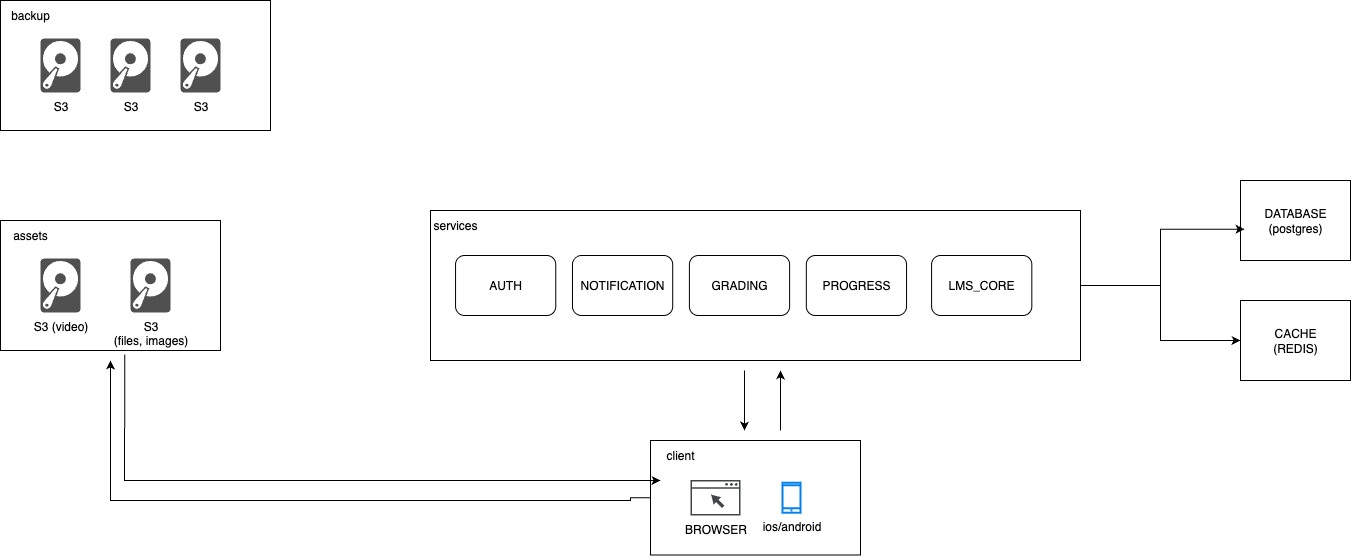

The diagram above was exported from draw.io. Its source (the exported page's mxGraphModel, read from the mxfile embedded in the PNG):
<mxGraphModel dx="1751" dy="1184" grid="1" gridSize="10" guides="1" tooltips="1" connect="1" arrows="1" fold="1" page="1" pageScale="1" pageWidth="1920" pageHeight="1080" math="0" shadow="0">
  <root>
    <mxCell id="0" />
    <mxCell id="1" parent="0" />
    <mxCell id="hVRJZo7Gd8dTSNJianld-34" value="" style="group" parent="1" vertex="1" connectable="0">
      <mxGeometry x="100" y="280" width="270" height="130" as="geometry" />
    </mxCell>
    <mxCell id="hVRJZo7Gd8dTSNJianld-22" value="" style="rounded=0;whiteSpace=wrap;html=1;" parent="hVRJZo7Gd8dTSNJianld-34" vertex="1">
      <mxGeometry width="270" height="130" as="geometry" />
    </mxCell>
    <mxCell id="hVRJZo7Gd8dTSNJianld-24" value="backup" style="text;html=1;align=center;verticalAlign=middle;whiteSpace=wrap;rounded=0;" parent="hVRJZo7Gd8dTSNJianld-34" vertex="1">
      <mxGeometry width="60" height="30" as="geometry" />
    </mxCell>
    <mxCell id="hVRJZo7Gd8dTSNJianld-23" value="S3" style="sketch=0;pointerEvents=1;shadow=0;dashed=0;html=1;strokeColor=none;fillColor=#505050;labelPosition=center;verticalLabelPosition=bottom;verticalAlign=top;outlineConnect=0;align=center;shape=mxgraph.office.devices.hard_disk;" parent="hVRJZo7Gd8dTSNJianld-34" vertex="1">
      <mxGeometry x="40" y="38" width="40" height="54" as="geometry" />
    </mxCell>
    <mxCell id="hVRJZo7Gd8dTSNJianld-32" value="S3" style="sketch=0;pointerEvents=1;shadow=0;dashed=0;html=1;strokeColor=none;fillColor=#505050;labelPosition=center;verticalLabelPosition=bottom;verticalAlign=top;outlineConnect=0;align=center;shape=mxgraph.office.devices.hard_disk;" parent="hVRJZo7Gd8dTSNJianld-34" vertex="1">
      <mxGeometry x="110" y="38" width="40" height="54" as="geometry" />
    </mxCell>
    <mxCell id="hVRJZo7Gd8dTSNJianld-33" value="S3" style="sketch=0;pointerEvents=1;shadow=0;dashed=0;html=1;strokeColor=none;fillColor=#505050;labelPosition=center;verticalLabelPosition=bottom;verticalAlign=top;outlineConnect=0;align=center;shape=mxgraph.office.devices.hard_disk;" parent="hVRJZo7Gd8dTSNJianld-34" vertex="1">
      <mxGeometry x="180" y="38" width="40" height="54" as="geometry" />
    </mxCell>
    <mxCell id="hVRJZo7Gd8dTSNJianld-42" value="" style="group" parent="1" vertex="1" connectable="0">
      <mxGeometry x="100" y="500" width="220" height="130" as="geometry" />
    </mxCell>
    <mxCell id="hVRJZo7Gd8dTSNJianld-36" value="" style="rounded=0;whiteSpace=wrap;html=1;" parent="hVRJZo7Gd8dTSNJianld-42" vertex="1">
      <mxGeometry width="220" height="130" as="geometry" />
    </mxCell>
    <mxCell id="hVRJZo7Gd8dTSNJianld-37" value="assets" style="text;html=1;align=center;verticalAlign=middle;whiteSpace=wrap;rounded=0;" parent="hVRJZo7Gd8dTSNJianld-42" vertex="1">
      <mxGeometry width="60" height="30" as="geometry" />
    </mxCell>
    <mxCell id="hVRJZo7Gd8dTSNJianld-38" value="&lt;div&gt;S3 (video)&lt;/div&gt;" style="sketch=0;pointerEvents=1;shadow=0;dashed=0;html=1;strokeColor=none;fillColor=#505050;labelPosition=center;verticalLabelPosition=bottom;verticalAlign=top;outlineConnect=0;align=center;shape=mxgraph.office.devices.hard_disk;" parent="hVRJZo7Gd8dTSNJianld-42" vertex="1">
      <mxGeometry x="40" y="38" width="40" height="54" as="geometry" />
    </mxCell>
    <mxCell id="hVRJZo7Gd8dTSNJianld-39" value="S3&lt;div&gt;(files, images)&lt;/div&gt;" style="sketch=0;pointerEvents=1;shadow=0;dashed=0;html=1;strokeColor=none;fillColor=#505050;labelPosition=center;verticalLabelPosition=bottom;verticalAlign=top;outlineConnect=0;align=center;shape=mxgraph.office.devices.hard_disk;" parent="hVRJZo7Gd8dTSNJianld-42" vertex="1">
      <mxGeometry x="130" y="38" width="40" height="54" as="geometry" />
    </mxCell>
    <mxCell id="hVRJZo7Gd8dTSNJianld-45" style="edgeStyle=orthogonalEdgeStyle;rounded=0;orthogonalLoop=1;jettySize=auto;html=1;exitX=0;exitY=0.5;exitDx=0;exitDy=0;" parent="1" source="hVRJZo7Gd8dTSNJianld-50" edge="1">
      <mxGeometry relative="1" as="geometry">
        <mxPoint x="740" y="787.25" as="sourcePoint" />
        <mxPoint x="210" y="640" as="targetPoint" />
        <Array as="points">
          <mxPoint x="730" y="777" />
          <mxPoint x="730" y="780" />
          <mxPoint x="210" y="780" />
        </Array>
      </mxGeometry>
    </mxCell>
    <mxCell id="hVRJZo7Gd8dTSNJianld-52" value="" style="group" parent="1" vertex="1" connectable="0">
      <mxGeometry x="750" y="720" width="210" height="114.5" as="geometry" />
    </mxCell>
    <mxCell id="hVRJZo7Gd8dTSNJianld-50" value="" style="rounded=0;whiteSpace=wrap;html=1;" parent="hVRJZo7Gd8dTSNJianld-52" vertex="1">
      <mxGeometry width="210" height="114.5" as="geometry" />
    </mxCell>
    <mxCell id="hVRJZo7Gd8dTSNJianld-48" value="BROWSER" style="sketch=0;pointerEvents=1;shadow=0;dashed=0;html=1;strokeColor=none;fillColor=#434445;aspect=fixed;labelPosition=center;verticalLabelPosition=bottom;verticalAlign=top;align=center;outlineConnect=0;shape=mxgraph.vvd.web_browser;" parent="hVRJZo7Gd8dTSNJianld-52" vertex="1">
      <mxGeometry x="40" y="39.5" width="50" height="35.5" as="geometry" />
    </mxCell>
    <mxCell id="hVRJZo7Gd8dTSNJianld-49" value="ios/android" style="html=1;verticalLabelPosition=bottom;align=center;labelBackgroundColor=#ffffff;verticalAlign=top;strokeWidth=2;strokeColor=#0080F0;shadow=0;dashed=0;shape=mxgraph.ios7.icons.smartphone;" parent="hVRJZo7Gd8dTSNJianld-52" vertex="1">
      <mxGeometry x="132" y="42.25" width="18" height="30" as="geometry" />
    </mxCell>
    <mxCell id="hVRJZo7Gd8dTSNJianld-51" value="client" style="text;html=1;align=center;verticalAlign=middle;whiteSpace=wrap;rounded=0;" parent="hVRJZo7Gd8dTSNJianld-52" vertex="1">
      <mxGeometry width="60" height="30" as="geometry" />
    </mxCell>
    <mxCell id="hVRJZo7Gd8dTSNJianld-53" value="" style="endArrow=classic;html=1;rounded=0;exitX=0.565;exitY=1.031;exitDx=0;exitDy=0;exitPerimeter=0;entryX=0.048;entryY=0.349;entryDx=0;entryDy=0;entryPerimeter=0;" parent="1" source="hVRJZo7Gd8dTSNJianld-36" target="hVRJZo7Gd8dTSNJianld-50" edge="1">
      <mxGeometry width="50" height="50" relative="1" as="geometry">
        <mxPoint x="240" y="560" as="sourcePoint" />
        <mxPoint x="730" y="760" as="targetPoint" />
        <Array as="points">
          <mxPoint x="224" y="760" />
        </Array>
      </mxGeometry>
    </mxCell>
    <mxCell id="hVRJZo7Gd8dTSNJianld-55" value="" style="endArrow=classic;html=1;rounded=0;" parent="1" edge="1">
      <mxGeometry width="50" height="50" relative="1" as="geometry">
        <mxPoint x="844" y="650" as="sourcePoint" />
        <mxPoint x="844" y="710" as="targetPoint" />
      </mxGeometry>
    </mxCell>
    <mxCell id="hVRJZo7Gd8dTSNJianld-58" value="" style="endArrow=classic;html=1;rounded=0;" parent="1" edge="1">
      <mxGeometry width="50" height="50" relative="1" as="geometry">
        <mxPoint x="880" y="710" as="sourcePoint" />
        <mxPoint x="880" y="650" as="targetPoint" />
      </mxGeometry>
    </mxCell>
    <mxCell id="88oDdTXrVeXdbMAQr94I-1" value="" style="group" vertex="1" connectable="0" parent="1">
      <mxGeometry x="530" y="460" width="920" height="200" as="geometry" />
    </mxCell>
    <mxCell id="hVRJZo7Gd8dTSNJianld-28" value="" style="edgeStyle=orthogonalEdgeStyle;rounded=0;orthogonalLoop=1;jettySize=auto;html=1;" parent="88oDdTXrVeXdbMAQr94I-1" source="hVRJZo7Gd8dTSNJianld-2" target="hVRJZo7Gd8dTSNJianld-21" edge="1">
      <mxGeometry relative="1" as="geometry" />
    </mxCell>
    <mxCell id="hVRJZo7Gd8dTSNJianld-20" value="DATABASE&lt;div&gt;(postgres)&lt;/div&gt;" style="rounded=0;whiteSpace=wrap;html=1;" parent="88oDdTXrVeXdbMAQr94I-1" vertex="1">
      <mxGeometry x="810" width="110" height="80" as="geometry" />
    </mxCell>
    <mxCell id="hVRJZo7Gd8dTSNJianld-21" value="CACHE&lt;div&gt;(REDIS)&lt;/div&gt;" style="rounded=0;whiteSpace=wrap;html=1;" parent="88oDdTXrVeXdbMAQr94I-1" vertex="1">
      <mxGeometry x="810" y="120" width="110" height="80" as="geometry" />
    </mxCell>
    <mxCell id="hVRJZo7Gd8dTSNJianld-29" style="edgeStyle=orthogonalEdgeStyle;rounded=0;orthogonalLoop=1;jettySize=auto;html=1;entryX=0.037;entryY=0.609;entryDx=0;entryDy=0;entryPerimeter=0;" parent="88oDdTXrVeXdbMAQr94I-1" source="hVRJZo7Gd8dTSNJianld-2" target="hVRJZo7Gd8dTSNJianld-20" edge="1">
      <mxGeometry relative="1" as="geometry" />
    </mxCell>
    <mxCell id="hVRJZo7Gd8dTSNJianld-2" value="" style="rounded=0;whiteSpace=wrap;html=1;" parent="88oDdTXrVeXdbMAQr94I-1" vertex="1">
      <mxGeometry y="30" width="650" height="150" as="geometry" />
    </mxCell>
    <mxCell id="hVRJZo7Gd8dTSNJianld-3" value="AUTH" style="rounded=1;whiteSpace=wrap;html=1;" parent="88oDdTXrVeXdbMAQr94I-1" vertex="1">
      <mxGeometry x="25.05494505494505" y="75" width="100.21978021978022" height="60" as="geometry" />
    </mxCell>
    <mxCell id="hVRJZo7Gd8dTSNJianld-4" value="NOTIFICATION" style="rounded=1;whiteSpace=wrap;html=1;" parent="88oDdTXrVeXdbMAQr94I-1" vertex="1">
      <mxGeometry x="141.97802197802196" y="75" width="100.21978021978022" height="60" as="geometry" />
    </mxCell>
    <mxCell id="hVRJZo7Gd8dTSNJianld-6" value="GRADING" style="rounded=1;whiteSpace=wrap;html=1;" parent="88oDdTXrVeXdbMAQr94I-1" vertex="1">
      <mxGeometry x="258.901098901099" y="75" width="100.21978021978022" height="60" as="geometry" />
    </mxCell>
    <mxCell id="hVRJZo7Gd8dTSNJianld-7" value="services" style="text;html=1;align=center;verticalAlign=middle;whiteSpace=wrap;rounded=0;" parent="88oDdTXrVeXdbMAQr94I-1" vertex="1">
      <mxGeometry y="30" width="50.10989010989011" height="30" as="geometry" />
    </mxCell>
    <mxCell id="hVRJZo7Gd8dTSNJianld-9" value="PROGRESS" style="rounded=1;whiteSpace=wrap;html=1;" parent="88oDdTXrVeXdbMAQr94I-1" vertex="1">
      <mxGeometry x="375.8241758241759" y="75" width="100.21978021978022" height="60" as="geometry" />
    </mxCell>
    <mxCell id="hVRJZo7Gd8dTSNJianld-18" value="LMS_CORE" style="rounded=1;whiteSpace=wrap;html=1;" parent="88oDdTXrVeXdbMAQr94I-1" vertex="1">
      <mxGeometry x="501.09890109890114" y="75" width="100.21978021978022" height="60" as="geometry" />
    </mxCell>
  </root>
</mxGraphModel>